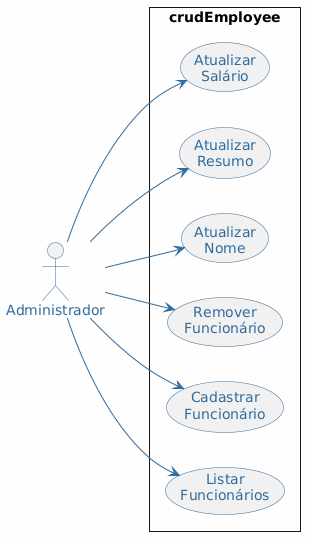

The diagram above was rendered by PlantUML. Its source (embedded in the PNG):
@startuml
skinparam style strictuml
skinparam backgroundColor #FEFEFE
skinparam usecaseBorderColor #2E6B9E
skinparam usecaseFontColor #2E6B9E
skinparam actorBorderColor #2E6B9E
skinparam actorFontColor #2E6B9E
skinparam boundaryBorderColor #2E6B9E
skinparam boundaryFontColor #2E6B9E
skinparam arrowColor #2E6B9E

left to right direction

actor "Administrador" as Admin

rectangle "crudEmployee" as Sistema {
  usecase "Listar\nFuncionários" as UC01
  usecase "Cadastrar\nFuncionário" as UC02
  usecase "Remover\nFuncionário" as UC03
  usecase "Atualizar\nNome" as UC04
  usecase "Atualizar\nResumo" as UC05
  usecase "Atualizar\nSalário" as UC06
}

Admin --> UC01
Admin --> UC02
Admin --> UC03
Admin --> UC04
Admin --> UC05
Admin --> UC06

@enduml